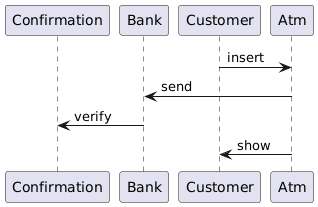

The diagram above was rendered by PlantUML. Its source (embedded in the PNG):
@startuml
participant Confirmation
participant Bank
participant Customer
participant Atm
Customer -> Atm: insert
Atm -> Bank: send
Bank -> Confirmation: verify
Atm -> Customer: show
@enduml